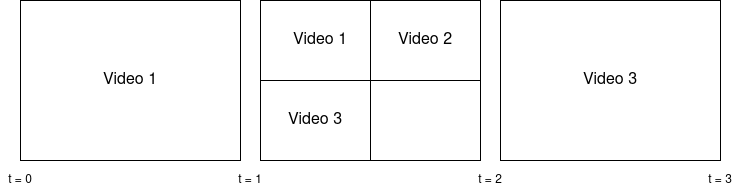

The diagram above was exported from draw.io. Its source (the exported page's mxGraphModel, read from the mxfile embedded in the PNG):
<mxGraphModel dx="2062" dy="1158" grid="1" gridSize="10" guides="1" tooltips="1" connect="1" arrows="1" fold="1" page="1" pageScale="1" pageWidth="827" pageHeight="1169" math="0" shadow="0">
  <root>
    <mxCell id="0" />
    <mxCell id="1" parent="0" />
    <mxCell id="aY_L9c2RIABNzFQKg2V1-1" value="&lt;div style=&quot;font-size: 16px&quot;&gt;&lt;font style=&quot;font-size: 16px&quot;&gt;Video 1&lt;/font&gt;&lt;/div&gt;" style="rounded=0;whiteSpace=wrap;html=1;" vertex="1" parent="1">
      <mxGeometry x="20" y="60" width="220" height="160" as="geometry" />
    </mxCell>
    <mxCell id="aY_L9c2RIABNzFQKg2V1-3" value="&lt;div&gt;&lt;br&gt;&lt;/div&gt;" style="rounded=0;whiteSpace=wrap;html=1;" vertex="1" parent="1">
      <mxGeometry x="260" y="60" width="220" height="160" as="geometry" />
    </mxCell>
    <mxCell id="aY_L9c2RIABNzFQKg2V1-4" value="&lt;font style=&quot;font-size: 16px&quot;&gt;Video 1&lt;/font&gt;" style="rounded=0;whiteSpace=wrap;html=1;" vertex="1" parent="1">
      <mxGeometry x="260" y="60" width="120" height="80" as="geometry" />
    </mxCell>
    <mxCell id="aY_L9c2RIABNzFQKg2V1-5" value="&lt;div style=&quot;font-size: 16px&quot;&gt;&lt;font style=&quot;font-size: 16px&quot;&gt;Video 2&lt;/font&gt;&lt;/div&gt;" style="rounded=0;whiteSpace=wrap;html=1;" vertex="1" parent="1">
      <mxGeometry x="370" y="60" width="110" height="80" as="geometry" />
    </mxCell>
    <mxCell id="aY_L9c2RIABNzFQKg2V1-6" value="&lt;div style=&quot;font-size: 16px&quot;&gt;&lt;font style=&quot;font-size: 16px&quot;&gt;Video 3&lt;br&gt;&lt;/font&gt;&lt;/div&gt;" style="rounded=0;whiteSpace=wrap;html=1;" vertex="1" parent="1">
      <mxGeometry x="260" y="140" width="110" height="80" as="geometry" />
    </mxCell>
    <mxCell id="aY_L9c2RIABNzFQKg2V1-7" value="&lt;div style=&quot;font-size: 16px&quot;&gt;&lt;font style=&quot;font-size: 16px&quot;&gt;Video 3&lt;br&gt;&lt;/font&gt;&lt;/div&gt;" style="rounded=0;whiteSpace=wrap;html=1;" vertex="1" parent="1">
      <mxGeometry x="500" y="60" width="220" height="160" as="geometry" />
    </mxCell>
    <mxCell id="aY_L9c2RIABNzFQKg2V1-8" value="&lt;div&gt;t = 0&lt;/div&gt;" style="text;html=1;strokeColor=none;fillColor=none;align=center;verticalAlign=middle;whiteSpace=wrap;rounded=0;" vertex="1" parent="1">
      <mxGeometry y="230" width="40" height="20" as="geometry" />
    </mxCell>
    <mxCell id="aY_L9c2RIABNzFQKg2V1-9" value="&lt;div&gt;t = 1&lt;/div&gt;" style="text;html=1;strokeColor=none;fillColor=none;align=center;verticalAlign=middle;whiteSpace=wrap;rounded=0;" vertex="1" parent="1">
      <mxGeometry x="230" y="230" width="40" height="20" as="geometry" />
    </mxCell>
    <mxCell id="aY_L9c2RIABNzFQKg2V1-10" value="&lt;div&gt;t = 2&lt;br&gt;&lt;/div&gt;" style="text;html=1;strokeColor=none;fillColor=none;align=center;verticalAlign=middle;whiteSpace=wrap;rounded=0;" vertex="1" parent="1">
      <mxGeometry x="470" y="230" width="40" height="20" as="geometry" />
    </mxCell>
    <mxCell id="aY_L9c2RIABNzFQKg2V1-11" value="&lt;div&gt;t = 3&lt;br&gt;&lt;/div&gt;" style="text;html=1;strokeColor=none;fillColor=none;align=center;verticalAlign=middle;whiteSpace=wrap;rounded=0;" vertex="1" parent="1">
      <mxGeometry x="700" y="230" width="40" height="20" as="geometry" />
    </mxCell>
  </root>
</mxGraphModel>